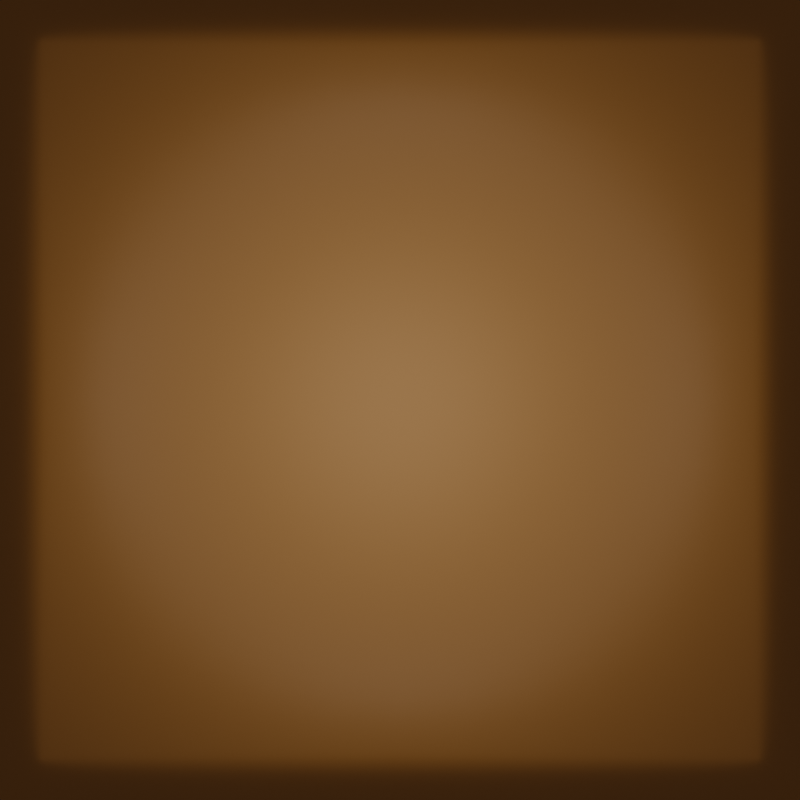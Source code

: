 # Source: Arrow.blend  (saved by Blender 2.82.1; exported with 4.5.12 LTS)
import bpy
from mathutils import Matrix  # noqa: F401  (used for matrix-valued properties, if any)

bpy.ops.wm.read_factory_settings(use_empty=True)
scene = bpy.context.scene
scene.name = 'Scene'

# ---- collections
col_collection = bpy.data.collections.new('Collection'); scene.collection.children.link(col_collection)

# ---- materials (node trees are filled in below, after node groups)
mat_material_001 = bpy.data.materials.new('Material.001')

# ---- material node trees
mat_material_001.use_nodes = True; mat_material_001.node_tree.nodes.clear()
_N = mat_material_001.node_tree.nodes; _L = mat_material_001.node_tree.links
n0 = _N.new('ShaderNodeOutputMaterial'); n0.name = 'Material Output'; n0.location = (300, 300)
n1 = _N.new('ShaderNodeBsdfPrincipled'); n1.name = 'Principled BSDF'; n1.location = (10, 300)
n1.distribution = 'GGX'
n1.subsurface_method = 'BURLEY'
n1.inputs[0].default_value = (0.5776, 0.2232, 0.0319, 1.0)
n1.inputs[3].default_value = 1.45
n1.inputs[27].default_value = (0.0, 0.0, 0.0, 1.0)
n1.inputs[28].default_value = 1.0
_L.new(n1.outputs[0], n0.inputs[0])
n0.is_active_output = True

# ---- world
world_world = bpy.data.worlds.new('World'); scene.world = world_world
world_world.use_nodes = True; world_world.node_tree.nodes.clear()
_N = world_world.node_tree.nodes; _L = world_world.node_tree.links
n0 = _N.new('ShaderNodeOutputWorld'); n0.name = 'World Output'; n0.location = (300, 300)
n1 = _N.new('ShaderNodeBackground'); n1.name = 'Background'; n1.location = (10, 300)
n1.inputs[0].default_value = (0.05088, 0.05088, 0.05088, 1.0)
_L.new(n1.outputs[0], n0.inputs[0])
n0.is_active_output = True
world_world.color = (0.05088, 0.05088, 0.05088)
world_world.use_sun_shadow = False
world_world.sun_shadow_jitter_overblur = 0.0

# ---- cameras
cam_camera_001 = bpy.data.cameras.new('Camera.001')
cam_camera_001.type = 'ORTHO'
cam_camera_001.ortho_scale = 1.9

# ---- lights
light_point = bpy.data.lights.new('Point', 'POINT')
light_point.transmission_factor = 0.0
light_point.energy = 10.13
light_point.shadow_soft_size = 0.25
light_point.shadow_maximum_resolution = 0.006
light_point.use_absolute_resolution = True

# ---- meshes
me_plane = bpy.data.meshes.new('Plane')
me_plane.from_pydata([(-1.0, -1.0, 0.0), (1.0, -1.0, 0.0), (-1.0, 1.0, 0.0), (1.0, 1.0, 0.0), (-0.5335, 0.5335, -3.401e-05), (-0.5335, -0.5335, -3.401e-05), (0.5335, -0.5335, -3.401e-05), (0.5335, 0.5335, -3.401e-05), (-0.8621, 0.8621, 0.1041), (-0.8621, -0.8621, 0.1041), (0.8621, -0.8621, 0.1041), (0.8621, 0.8621, 0.1041)], [], [(5, 6, 7, 4), (9, 8, 2, 0), (10, 9, 0, 1), (11, 10, 1, 3), (8, 11, 3, 2), (5, 4, 8, 9), (6, 5, 9, 10), (7, 6, 10, 11), (4, 7, 11, 8)])
me_plane.polygons.foreach_set('use_smooth', [True] * 9)
_uv = me_plane.uv_layers.new(name='UVMap')
_uv.uv.foreach_set('vector', [0.2071, 0.2071, 0.7929, 0.2071, 0.7929, 0.7929, 0.2071, 0.7929, 0.02665, 0.02665, 0.02665, 0.9734, 0.0, 1.0, 0.0, 0.0, 0.9734, 0.02665, 0.02665, 0.02665, 0.0, 0.0, 1.0, 0.0, 0.9734, 0.9734, 0.9734, 0.02665, 1.0, 0.0, 1.0, 1.0, 0.02665, 0.9734, 0.9734, 0.9734, 1.0, 1.0, 0.0, 1.0, 0.2071, 0.2071, 0.2071, 0.7929, 0.02665, 0.9734, 0.02665, 0.02665, 0.7929, 0.2071, 0.2071, 0.2071, 0.02665, 0.02665, 0.9734, 0.02665, 0.7929, 0.7929, 0.7929, 0.2071, 0.9734, 0.02665, 0.9734, 0.9734, 0.2071, 0.7929, 0.7929, 0.7929, 0.9734, 0.9734, 0.02665, 0.9734])
me_plane.materials.append(mat_material_001)
me_plane.use_remesh_fix_poles = True
me_plane.use_remesh_preserve_attributes = False
me_plane.use_mirror_vertex_groups = False
me_plane.update()

# ---- objects
ob_camera = bpy.data.objects.new('Camera', cam_camera_001)
ob_plane = bpy.data.objects.new('Plane', me_plane)
ob_point = bpy.data.objects.new('Point', light_point)

# ---- transforms, parenting, visibility, modifiers, constraints
ob_camera.location = (0.0, 0.0, 3.731)
ob_camera.lineart.crease_threshold = 0.0
ob_plane.location = (0.0, 0.0, 0.0)
ob_plane.lineart.crease_threshold = 0.0
_m = ob_plane.modifiers.new('Bevel', 'BEVEL')
_m.width = 0.05
_m.width_pct = 0.05
_m.segments = 2
_m = ob_plane.modifiers.new('Subdivision', 'SUBSURF')
_m.uv_smooth = 'PRESERVE_CORNERS'
_m.levels = 3
_m.render_levels = 3
_m.show_only_control_edges = False
ob_point.location = (0.0, 0.0, 0.7447)
ob_point.lineart.crease_threshold = 0.0

# ---- collection membership
col_collection.objects.link(ob_camera)
col_collection.objects.link(ob_plane)
col_collection.objects.link(ob_point)

# ---- scene / render settings (as saved in the file)
scene.camera = ob_camera
scene.frame_start = 1; scene.frame_end = 30; scene.frame_set(30)
scene.render.engine = 'CYCLES'
scene.render.resolution_x = 128
scene.render.resolution_y = 128
scene.cycles.use_denoising = False
scene.cycles.samples = 500
scene.cycles.sampling_pattern = 'TABULATED_SOBOL'
scene.cycles.use_adaptive_sampling = False
scene.cycles.use_light_tree = False
scene.view_settings.view_transform = 'Filmic'
bpy.context.view_layer.update()
